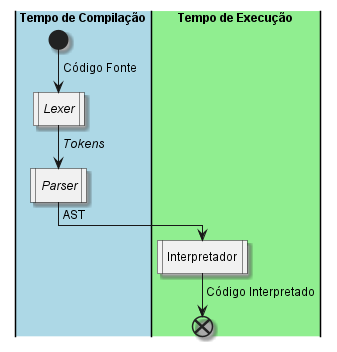

The diagram above was rendered by PlantUML. Its source (embedded in the PNG):
@startuml diagrama_atividades
skinparam packageStyle rectangle
skinparam shadowing true
skinparam linetype ortho
skinparam defaultFontName Arial
skinparam defaultFontSize 12

|#LightBlue|**Tempo de Compilação**|
start
-> Código Fonte;
://Lexer//; <<procedure>>
->//Tokens//;
://Parser//; <<procedure>>
-> AST;

|#LightGreen|**Tempo de Execução**|
:Interpretador; <<procedure>>
-> Código Interpretado;
end

@enduml